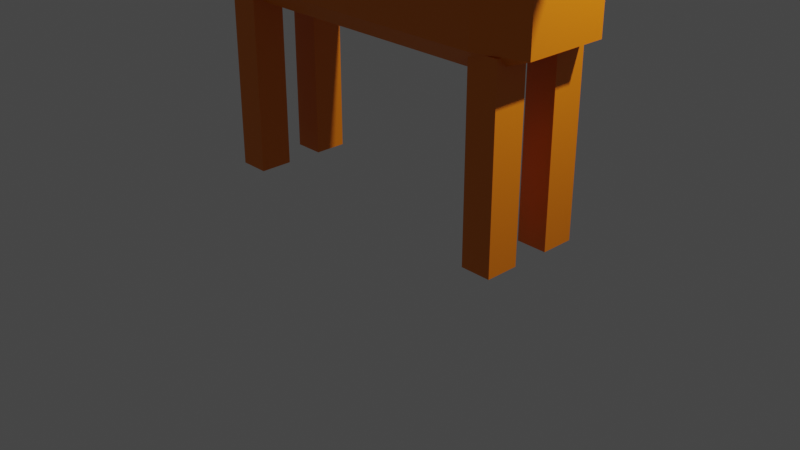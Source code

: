 # Source: Dog.blend  (saved by Blender 3.4.6; exported with 4.5.12 LTS)
import bpy
from mathutils import Matrix  # noqa: F401  (used for matrix-valued properties, if any)

bpy.ops.wm.read_factory_settings(use_empty=True)
scene = bpy.context.scene
scene.name = 'Scene'

# ---- collections
col_collection = bpy.data.collections.new('Collection'); scene.collection.children.link(col_collection)

# ---- materials (node trees are filled in below, after node groups)
mat_marron = bpy.data.materials.new('Marron')
mat_marron.alpha_threshold = 0.0
mat_marron.use_transparent_shadow = False
mat_marron.roughness = 0.5
mat_marron.line_color = (0.0, 0.0, 0.0, 1.0)
mat_negro = bpy.data.materials.new('Negro')
mat_negro.use_transparent_shadow = False
mat_negro_001 = bpy.data.materials.new('Negro.001')
mat_negro_001.use_transparent_shadow = False

# ---- material node trees
mat_marron.use_nodes = True; mat_marron.node_tree.nodes.clear()
_N = mat_marron.node_tree.nodes; _L = mat_marron.node_tree.links
n0 = _N.new('ShaderNodeOutputMaterial'); n0.name = 'Material Output'; n0.location = (300, 300)
n1 = _N.new('ShaderNodeBsdfPrincipled'); n1.name = 'Principled BSDF'; n1.location = (10, 300)
n1.distribution = 'GGX'
n1.subsurface_method = 'RANDOM_WALK_SKIN'
n1.inputs[0].default_value = (0.8, 0.195, 0.0, 1.0)
n1.inputs[3].default_value = 1.45
n1.inputs[27].default_value = (0.0, 0.0, 0.0, 1.0)
n1.inputs[28].default_value = 1.0
_L.new(n1.outputs[0], n0.inputs[0])
n0.is_active_output = True
mat_negro.use_nodes = True; mat_negro.node_tree.nodes.clear()
_N = mat_negro.node_tree.nodes; _L = mat_negro.node_tree.links
n0 = _N.new('ShaderNodeBsdfPrincipled'); n0.name = 'Principled BSDF'; n0.location = (10, 300)
n0.distribution = 'GGX'
n0.subsurface_method = 'RANDOM_WALK_SKIN'
n0.inputs[0].default_value = (0.0, 0.0, 0.0, 1.0)
n0.inputs[3].default_value = 1.45
n0.inputs[27].default_value = (0.0, 0.0, 0.0, 1.0)
n0.inputs[28].default_value = 1.0
n1 = _N.new('ShaderNodeOutputMaterial'); n1.name = 'Material Output'; n1.location = (300, 300)
_L.new(n0.outputs[0], n1.inputs[0])
n1.is_active_output = True
mat_negro_001.use_nodes = True; mat_negro_001.node_tree.nodes.clear()
_N = mat_negro_001.node_tree.nodes; _L = mat_negro_001.node_tree.links
n0 = _N.new('ShaderNodeBsdfPrincipled'); n0.name = 'Principled BSDF'; n0.location = (10, 300)
n0.distribution = 'GGX'
n0.subsurface_method = 'RANDOM_WALK_SKIN'
n0.inputs[0].default_value = (0.0, 0.0, 0.0, 1.0)
n0.inputs[3].default_value = 1.45
n0.inputs[27].default_value = (0.0, 0.0, 0.0, 1.0)
n0.inputs[28].default_value = 1.0
n1 = _N.new('ShaderNodeOutputMaterial'); n1.name = 'Material Output'; n1.location = (300, 300)
_L.new(n0.outputs[0], n1.inputs[0])
n1.is_active_output = True

# ---- world
world_world = bpy.data.worlds.new('World'); scene.world = world_world
world_world.use_nodes = True; world_world.node_tree.nodes.clear()
_N = world_world.node_tree.nodes; _L = world_world.node_tree.links
n0 = _N.new('ShaderNodeOutputWorld'); n0.name = 'World Output'; n0.location = (300, 300)
n1 = _N.new('ShaderNodeBackground'); n1.name = 'Background'; n1.location = (10, 300)
n1.inputs[0].default_value = (0.05088, 0.05088, 0.05088, 1.0)
_L.new(n1.outputs[0], n0.inputs[0])
n0.is_active_output = True
world_world.color = (0.05088, 0.05088, 0.05088)
world_world.use_sun_shadow = False
world_world.sun_shadow_jitter_overblur = 0.0

# ---- cameras
cam_camera = bpy.data.cameras.new('Camera')
cam_camera.clip_end = 100.0
cam_camera.ortho_scale = 7.314

# ---- lights
light_light = bpy.data.lights.new('Light', 'POINT')
light_light.transmission_factor = 0.0
light_light.energy = 1000.0
light_light.shadow_soft_size = 0.1
light_light.shadow_maximum_resolution = 0.006
light_light.use_absolute_resolution = True

# ---- meshes
me_cube = bpy.data.meshes.new('Cube')
me_cube.from_pydata([(1.464, 0.612, 0.5497), (1.464, 0.452, 0.7443), (1.982, 0.452, 0.5497), (1.464, 0.452, -0.7443), (1.464, 0.612, -0.5497), (1.982, 0.452, -0.5497), (1.982, -0.452, 0.5497), (1.464, -0.452, 0.7443), (1.464, -0.612, 0.5497), (1.982, -0.452, -0.5497), (1.464, -0.612, -0.5497), (1.464, -0.452, -0.7443), (-1.464, 0.612, 0.5497), (-1.982, 0.452, 0.5497), (-1.464, 0.452, 0.7443), (-1.982, 0.452, -0.5497), (-1.464, 0.612, -0.5497), (-1.464, 0.452, -0.7443), (-1.982, -0.452, 0.5497), (-1.464, -0.612, 0.5497), (-1.464, -0.452, 0.7443), (-1.464, -0.452, -0.7443), (-1.464, -0.612, -0.5497), (-1.982, -0.452, -0.5497)], [], [(17, 3, 11, 21), (23, 18, 13, 15), (10, 8, 19, 22), (1, 14, 20, 7), (5, 2, 6, 9), (0, 1, 2), (3, 4, 5), (6, 7, 8), (9, 10, 11), (12, 13, 14), (15, 16, 17), (18, 19, 20), (21, 22, 23), (17, 21, 23, 15), (3, 17, 16, 4), (2, 5, 4, 0), (22, 19, 18, 23), (8, 10, 9, 6), (12, 16, 15, 13), (7, 20, 19, 8), (1, 7, 6, 2), (21, 11, 10, 22), (20, 14, 13, 18), (14, 1, 0, 12), (11, 3, 5, 9), (16, 12, 0, 4)])
_uv = me_cube.uv_layers.new(name='UVMap')
_uv.uv.foreach_set('vector', [0.1577, 0.5327, 0.3423, 0.5327, 0.3423, 0.7173, 0.1577, 0.7173, 0.4077, 0.03268, 0.5923, 0.03268, 0.5923, 0.2173, 0.4077, 0.2173, 0.4077, 0.7827, 0.5923, 0.7827, 0.5923, 0.9673, 0.4077, 0.9673, 0.6577, 0.5327, 0.8423, 0.5327, 0.8423, 0.7173, 0.6577, 0.7173, 0.4077, 0.5327, 0.5923, 0.5327, 0.5923, 0.7173, 0.4077, 0.7173, 0.5923, 0.4673, 0.625, 0.4673, 0.5923, 0.5, 0.3423, 0.5327, 0.3423, 0.5, 0.375, 0.5327, 0.5923, 0.75, 0.625, 0.7827, 0.5923, 0.7827, 0.375, 0.7173, 0.3423, 0.75, 0.3423, 0.7173, 0.5923, 0.25, 0.5923, 0.2173, 0.625, 0.2173, 0.125, 0.5327, 0.1577, 0.5, 0.1577, 0.5327, 0.5923, 0.03268, 0.5923, 0.0, 0.625, 0.03268, 0.1577, 0.7173, 0.1577, 0.75, 0.125, 0.7173, 0.1577, 0.5327, 0.1577, 0.7173, 0.125, 0.7173, 0.125, 0.5327, 0.3423, 0.5327, 0.1577, 0.5327, 0.1577, 0.5, 0.3423, 0.5, 0.5923, 0.5327, 0.4077, 0.5327, 0.4077, 0.4673, 0.5923, 0.4673, 0.4077, 0.0, 0.5923, 0.0, 0.5923, 0.03268, 0.4077, 0.03268, 0.5923, 0.7827, 0.4077, 0.7827, 0.4077, 0.7173, 0.5923, 0.7173, 0.5923, 0.2827, 0.4077, 0.2827, 0.4077, 0.2173, 0.5923, 0.2173, 0.625, 0.7827, 0.625, 0.9673, 0.5923, 0.9673, 0.5923, 0.7827, 0.6577, 0.5327, 0.6577, 0.7173, 0.5923, 0.7173, 0.5923, 0.5327, 0.1577, 0.7173, 0.3423, 0.7173, 0.3423, 0.75, 0.1577, 0.75, 0.625, 0.03268, 0.625, 0.2173, 0.5923, 0.2173, 0.5923, 0.03268, 0.625, 0.2827, 0.625, 0.4673, 0.5923, 0.4673, 0.5923, 0.2827, 0.3423, 0.7173, 0.3423, 0.5327, 0.4077, 0.5327, 0.4077, 0.7173, 0.4077, 0.2827, 0.5923, 0.2827, 0.5923, 0.4673, 0.4077, 0.4673])
me_cube.materials.append(mat_marron)
me_cube.use_mirror_vertex_groups = False
me_cube.update()
me_cube_001 = bpy.data.meshes.new('Cube.001')
me_cube_001.from_pydata([(-1.0, -1.0, -1.0), (-1.0, -1.0, 1.0), (-1.0, 1.0, -1.0), (-1.0, 1.0, 1.0), (1.0, -1.0, -1.0), (1.0, -1.0, 1.0), (1.0, 1.0, -1.0), (1.0, 1.0, 1.0)], [], [(0, 1, 3, 2), (2, 3, 7, 6), (6, 7, 5, 4), (4, 5, 1, 0), (2, 6, 4, 0), (7, 3, 1, 5)])
_uv = me_cube_001.uv_layers.new(name='UVMap')
_uv.uv.foreach_set('vector', [0.375, 0.0, 0.625, 0.0, 0.625, 0.25, 0.375, 0.25, 0.375, 0.25, 0.625, 0.25, 0.625, 0.5, 0.375, 0.5, 0.375, 0.5, 0.625, 0.5, 0.625, 0.75, 0.375, 0.75, 0.375, 0.75, 0.625, 0.75, 0.625, 1.0, 0.375, 1.0, 0.125, 0.5, 0.375, 0.5, 0.375, 0.75, 0.125, 0.75, 0.625, 0.5, 0.875, 0.5, 0.875, 0.75, 0.625, 0.75])
me_cube_001.materials.append(mat_marron)
me_cube_001.update()
me_cube_002 = bpy.data.meshes.new('Cube.002')
me_cube_002.from_pydata([(-1.0, -1.0, -1.0), (-1.0, -1.0, 1.0), (-1.0, 1.0, -1.0), (-1.0, 1.0, 1.0), (1.0, -1.0, -1.0), (1.0, -1.0, 1.0), (1.0, 1.0, -1.0), (1.0, 1.0, 1.0)], [], [(0, 1, 3, 2), (2, 3, 7, 6), (6, 7, 5, 4), (4, 5, 1, 0), (2, 6, 4, 0), (7, 3, 1, 5)])
_uv = me_cube_002.uv_layers.new(name='UVMap')
_uv.uv.foreach_set('vector', [0.375, 0.0, 0.625, 0.0, 0.625, 0.25, 0.375, 0.25, 0.375, 0.25, 0.625, 0.25, 0.625, 0.5, 0.375, 0.5, 0.375, 0.5, 0.625, 0.5, 0.625, 0.75, 0.375, 0.75, 0.375, 0.75, 0.625, 0.75, 0.625, 1.0, 0.375, 1.0, 0.125, 0.5, 0.375, 0.5, 0.375, 0.75, 0.125, 0.75, 0.625, 0.5, 0.875, 0.5, 0.875, 0.75, 0.625, 0.75])
me_cube_002.materials.append(mat_marron)
me_cube_002.update()
me_cube_003 = bpy.data.meshes.new('Cube.003')
me_cube_003.from_pydata([(-1.0, -1.0, -1.0), (-1.0, -1.0, 1.0), (-1.0, 1.0, -1.0), (-1.0, 1.0, 1.0), (1.0, -1.0, -1.0), (1.0, -1.0, 1.0), (1.0, 1.0, -1.0), (1.0, 1.0, 1.0)], [], [(0, 1, 3, 2), (2, 3, 7, 6), (6, 7, 5, 4), (4, 5, 1, 0), (2, 6, 4, 0), (7, 3, 1, 5)])
_uv = me_cube_003.uv_layers.new(name='UVMap')
_uv.uv.foreach_set('vector', [0.375, 0.0, 0.625, 0.0, 0.625, 0.25, 0.375, 0.25, 0.375, 0.25, 0.625, 0.25, 0.625, 0.5, 0.375, 0.5, 0.375, 0.5, 0.625, 0.5, 0.625, 0.75, 0.375, 0.75, 0.375, 0.75, 0.625, 0.75, 0.625, 1.0, 0.375, 1.0, 0.125, 0.5, 0.375, 0.5, 0.375, 0.75, 0.125, 0.75, 0.625, 0.5, 0.875, 0.5, 0.875, 0.75, 0.625, 0.75])
me_cube_003.materials.append(mat_marron)
me_cube_003.update()
me_cube_004 = bpy.data.meshes.new('Cube.004')
me_cube_004.from_pydata([(-1.0, -1.0, -1.0), (-1.0, -1.0, 1.0), (-1.0, 1.0, -1.0), (-1.0, 1.0, 1.0), (1.0, -1.0, -1.0), (1.0, -1.0, 1.0), (1.0, 1.0, -1.0), (1.0, 1.0, 1.0)], [], [(0, 1, 3, 2), (2, 3, 7, 6), (6, 7, 5, 4), (4, 5, 1, 0), (2, 6, 4, 0), (7, 3, 1, 5)])
_uv = me_cube_004.uv_layers.new(name='UVMap')
_uv.uv.foreach_set('vector', [0.375, 0.0, 0.625, 0.0, 0.625, 0.25, 0.375, 0.25, 0.375, 0.25, 0.625, 0.25, 0.625, 0.5, 0.375, 0.5, 0.375, 0.5, 0.625, 0.5, 0.625, 0.75, 0.375, 0.75, 0.375, 0.75, 0.625, 0.75, 0.625, 1.0, 0.375, 1.0, 0.125, 0.5, 0.375, 0.5, 0.375, 0.75, 0.125, 0.75, 0.625, 0.5, 0.875, 0.5, 0.875, 0.75, 0.625, 0.75])
me_cube_004.materials.append(mat_marron)
me_cube_004.update()
me_cube_005 = bpy.data.meshes.new('Cube.005')
me_cube_005.from_pydata([(-1.0, -1.0, -1.0), (-1.0, -1.0, 1.0), (-1.0, 1.0, -1.0), (-1.0, 1.0, 1.0), (1.0, -1.0, -1.0), (1.0, -1.0, 1.0), (1.0, 1.0, -1.0), (1.0, 1.0, 1.0)], [], [(0, 1, 3, 2), (2, 3, 7, 6), (6, 7, 5, 4), (4, 5, 1, 0), (2, 6, 4, 0), (7, 3, 1, 5)])
_uv = me_cube_005.uv_layers.new(name='UVMap')
_uv.uv.foreach_set('vector', [0.375, 0.0, 0.625, 0.0, 0.625, 0.25, 0.375, 0.25, 0.375, 0.25, 0.625, 0.25, 0.625, 0.5, 0.375, 0.5, 0.375, 0.5, 0.625, 0.5, 0.625, 0.75, 0.375, 0.75, 0.375, 0.75, 0.625, 0.75, 0.625, 1.0, 0.375, 1.0, 0.125, 0.5, 0.375, 0.5, 0.375, 0.75, 0.125, 0.75, 0.625, 0.5, 0.875, 0.5, 0.875, 0.75, 0.625, 0.75])
me_cube_005.materials.append(mat_marron)
me_cube_005.update()
me_cube_006 = bpy.data.meshes.new('Cube.006')
me_cube_006.from_pydata([(-1.0, -1.0, -1.0), (-1.0, -1.0, 1.0), (-1.0, 1.0, -1.0), (-1.0, 1.0, 1.0), (1.0, -1.0, -1.0), (1.0, -1.0, 1.0), (1.0, 1.0, -1.0), (1.0, 1.0, 1.0)], [], [(0, 1, 3, 2), (2, 3, 7, 6), (6, 7, 5, 4), (4, 5, 1, 0), (2, 6, 4, 0), (7, 3, 1, 5)])
_uv = me_cube_006.uv_layers.new(name='UVMap')
_uv.uv.foreach_set('vector', [0.375, 0.0, 0.625, 0.0, 0.625, 0.25, 0.375, 0.25, 0.375, 0.25, 0.625, 0.25, 0.625, 0.5, 0.375, 0.5, 0.375, 0.5, 0.625, 0.5, 0.625, 0.75, 0.375, 0.75, 0.375, 0.75, 0.625, 0.75, 0.625, 1.0, 0.375, 1.0, 0.125, 0.5, 0.375, 0.5, 0.375, 0.75, 0.125, 0.75, 0.625, 0.5, 0.875, 0.5, 0.875, 0.75, 0.625, 0.75])
me_cube_006.materials.append(mat_marron)
me_cube_006.update()
me_cube_008 = bpy.data.meshes.new('Cube.008')
me_cube_008.from_pydata([(-1.0, -1.0, -1.0), (-1.0, -1.0, 1.0), (-1.0, 1.0, -1.0), (-1.0, 1.0, 1.0), (1.0, -1.0, -1.0), (1.0, -1.0, 1.0), (1.0, 1.0, -1.0), (1.0, 1.0, 1.0)], [], [(0, 1, 3, 2), (2, 3, 7, 6), (6, 7, 5, 4), (4, 5, 1, 0), (2, 6, 4, 0), (7, 3, 1, 5)])
_uv = me_cube_008.uv_layers.new(name='UVMap')
_uv.uv.foreach_set('vector', [0.375, 0.0, 0.625, 0.0, 0.625, 0.25, 0.375, 0.25, 0.375, 0.25, 0.625, 0.25, 0.625, 0.5, 0.375, 0.5, 0.375, 0.5, 0.625, 0.5, 0.625, 0.75, 0.375, 0.75, 0.375, 0.75, 0.625, 0.75, 0.625, 1.0, 0.375, 1.0, 0.125, 0.5, 0.375, 0.5, 0.375, 0.75, 0.125, 0.75, 0.625, 0.5, 0.875, 0.5, 0.875, 0.75, 0.625, 0.75])
me_cube_008.materials.append(mat_marron)
me_cube_008.update()
me_cube_009 = bpy.data.meshes.new('Cube.009')
me_cube_009.from_pydata([(-1.0, -1.0, -1.0), (-1.0, -1.0, 1.0), (-1.0, 1.0, -1.0), (-1.0, 1.0, 1.0), (1.0, -1.0, -1.0), (1.0, -1.0, 1.0), (1.0, 1.0, -1.0), (1.0, 1.0, 1.0)], [], [(0, 1, 3, 2), (2, 3, 7, 6), (6, 7, 5, 4), (4, 5, 1, 0), (2, 6, 4, 0), (7, 3, 1, 5)])
_uv = me_cube_009.uv_layers.new(name='UVMap')
_uv.uv.foreach_set('vector', [0.375, 0.0, 0.625, 0.0, 0.625, 0.25, 0.375, 0.25, 0.375, 0.25, 0.625, 0.25, 0.625, 0.5, 0.375, 0.5, 0.375, 0.5, 0.625, 0.5, 0.625, 0.75, 0.375, 0.75, 0.375, 0.75, 0.625, 0.75, 0.625, 1.0, 0.375, 1.0, 0.125, 0.5, 0.375, 0.5, 0.375, 0.75, 0.125, 0.75, 0.625, 0.5, 0.875, 0.5, 0.875, 0.75, 0.625, 0.75])
me_cube_009.materials.append(mat_marron)
me_cube_009.update()
me_plane = bpy.data.meshes.new('Plane')
me_plane.from_pydata([(-1.0, -3.639, 0.04667), (1.0, -3.639, 0.04667), (-1.0, -1.639, 0.04667), (1.0, -1.639, 0.04667)], [], [(0, 1, 3, 2)])
_uv = me_plane.uv_layers.new(name='UVMap')
_uv.uv.foreach_set('vector', [0.0, 0.0, 1.0, 0.0, 1.0, 1.0, 0.0, 1.0])
me_plane.materials.append(mat_negro)
me_plane.update()
me_plane_001 = bpy.data.meshes.new('Plane.001')
me_plane_001.from_pydata([(-1.0, -1.0, 0.0), (1.0, -1.0, 0.0), (-1.0, 1.0, 0.0), (1.0, 1.0, 0.0)], [], [(0, 1, 3, 2)])
_uv = me_plane_001.uv_layers.new(name='UVMap')
_uv.uv.foreach_set('vector', [0.0, 0.0, 1.0, 0.0, 1.0, 1.0, 0.0, 1.0])
me_plane_001.materials.append(mat_negro_001)
me_plane_001.update()
me_cube_010 = bpy.data.meshes.new('Cube.010')
me_cube_010.from_pydata([(-1.0, -1.0, -1.0), (-1.0, -1.0, 1.0), (-1.0, 1.0, -1.0), (-1.0, 1.0, 1.0), (1.0, -1.0, -1.0), (1.0, -1.0, 1.0), (1.0, 1.0, -1.0), (1.0, 1.0, 1.0)], [], [(0, 1, 3, 2), (2, 3, 7, 6), (6, 7, 5, 4), (4, 5, 1, 0), (2, 6, 4, 0), (7, 3, 1, 5)])
_uv = me_cube_010.uv_layers.new(name='UVMap')
_uv.uv.foreach_set('vector', [0.375, 0.0, 0.625, 0.0, 0.625, 0.25, 0.375, 0.25, 0.375, 0.25, 0.625, 0.25, 0.625, 0.5, 0.375, 0.5, 0.375, 0.5, 0.625, 0.5, 0.625, 0.75, 0.375, 0.75, 0.375, 0.75, 0.625, 0.75, 0.625, 1.0, 0.375, 1.0, 0.125, 0.5, 0.375, 0.5, 0.375, 0.75, 0.125, 0.75, 0.625, 0.5, 0.875, 0.5, 0.875, 0.75, 0.625, 0.75])
me_cube_010.materials.append(mat_negro)
me_cube_010.update()

# ---- objects
ob_cuerpoperro = bpy.data.objects.new('CuerpoPerro', me_cube)
ob_light = bpy.data.objects.new('Light', light_light)
ob_camera = bpy.data.objects.new('Camera', cam_camera)
ob_cuelloperro = bpy.data.objects.new('CuelloPerro', me_cube_001)
ob_cabezaperro = bpy.data.objects.new('CabezaPerro', me_cube_002)
ob_cabezaperro2 = bpy.data.objects.new('CabezaPerro2', me_cube_003)
ob_pata1 = bpy.data.objects.new('Pata1', me_cube_004)
ob_pata2 = bpy.data.objects.new('Pata2', me_cube_005)
ob_pata3 = bpy.data.objects.new('Pata3', me_cube_006)
ob_pata4 = bpy.data.objects.new('Pata4', me_cube_008)
ob_colaperro = bpy.data.objects.new('ColaPerro', me_cube_009)
ob_ojo = bpy.data.objects.new('Ojo', me_plane)
ob_ojo_001 = bpy.data.objects.new('Ojo.001', me_plane_001)
ob_nariz = bpy.data.objects.new('Nariz', me_cube_010)

# ---- transforms, parenting, visibility, modifiers, constraints
ob_cuerpoperro.location = (0.0, 0.0, 2.771)
ob_cuerpoperro.lock_rotations_4d = False
ob_cuerpoperro.empty_display_type = 'ARROWS'
ob_cuerpoperro.lineart.crease_threshold = 0.0
ob_light.location = (4.076, 1.005, 5.904)
ob_light.rotation_euler = (0.6503, 0.05522, 1.866)
ob_light.lock_rotations_4d = False
ob_light.empty_display_type = 'ARROWS'
ob_light.color = (0.0, 0.0, 0.0, 0.0)
ob_light.lineart.crease_threshold = 0.0
ob_camera.location = (7.359, -6.926, 4.958)
ob_camera.rotation_euler = (1.109, 0.0, 0.8149)
ob_camera.lock_rotations_4d = False
ob_camera.empty_display_type = 'ARROWS'
ob_camera.color = (0.0, 0.0, 0.0, 0.0)
ob_camera.display_type = 'WIRE'
ob_camera.lineart.crease_threshold = 0.0
ob_cuelloperro.location = (1.924, -0.03759, 3.773)
ob_cuelloperro.rotation_euler = (0.0, 0.4958, 0.0)
ob_cuelloperro.scale = (0.2315, 0.2315, 0.6015)
ob_cabezaperro.location = (2.566, -0.0429, 4.196)
ob_cabezaperro.scale = (0.5734, 0.2283, 0.2283)
ob_cabezaperro2.location = (2.304, -0.04629, 4.424)
ob_cabezaperro2.scale = (0.2965, 0.2166, 0.1482)
ob_pata1.location = (1.57, 0.3709, 1.211)
ob_pata1.scale = (-0.1616, 0.1766, 1.0)
ob_pata2.location = (1.57, -0.3835, 1.211)
ob_pata2.scale = (-0.1616, 0.1766, 1.0)
ob_pata3.location = (-1.67, 0.3709, 1.211)
ob_pata3.scale = (-0.1616, 0.1766, 1.0)
ob_pata4.location = (-1.67, -0.3818, 1.211)
ob_pata4.scale = (-0.1616, 0.1766, 1.0)
ob_colaperro.location = (-1.879, 0.01938, 3.712)
ob_colaperro.rotation_euler = (0.0, -0.539, 0.0)
ob_colaperro.scale = (0.1058, -0.1124, 0.4001)
ob_ojo.location = (2.601, 0.06361, 4.49)
ob_ojo.rotation_euler = (0.0, 1.571, 0.0)
ob_ojo.scale = (-0.05084, 0.07987, 0.1647)
ob_ojo_001.location = (2.609, 0.06361, 4.49)
ob_ojo_001.rotation_euler = (0.0, 1.571, 0.0)
ob_ojo_001.scale = (-0.05084, 0.07987, 0.1647)
ob_nariz.location = (3.139, -0.03531, 4.422)
ob_nariz.scale = (-0.02616, 0.06058, 0.03479)

# ---- collection membership
col_collection.objects.link(ob_cuerpoperro)
col_collection.objects.link(ob_light)
col_collection.objects.link(ob_camera)
col_collection.objects.link(ob_cuelloperro)
col_collection.objects.link(ob_cabezaperro)
col_collection.objects.link(ob_cabezaperro2)
col_collection.objects.link(ob_pata1)
col_collection.objects.link(ob_pata2)
col_collection.objects.link(ob_pata3)
col_collection.objects.link(ob_pata4)
col_collection.objects.link(ob_colaperro)
col_collection.objects.link(ob_ojo)
col_collection.objects.link(ob_ojo_001)
col_collection.objects.link(ob_nariz)

# ---- scene / render settings (as saved in the file)
scene.camera = ob_camera
scene.frame_start = 1; scene.frame_end = 250; scene.frame_set(1)
scene.render.engine = 'BLENDER_EEVEE_NEXT'
scene.cycles.sampling_pattern = 'TABULATED_SOBOL'
scene.cycles.use_light_tree = False
scene.view_settings.view_transform = 'Filmic'
bpy.context.view_layer.update()
